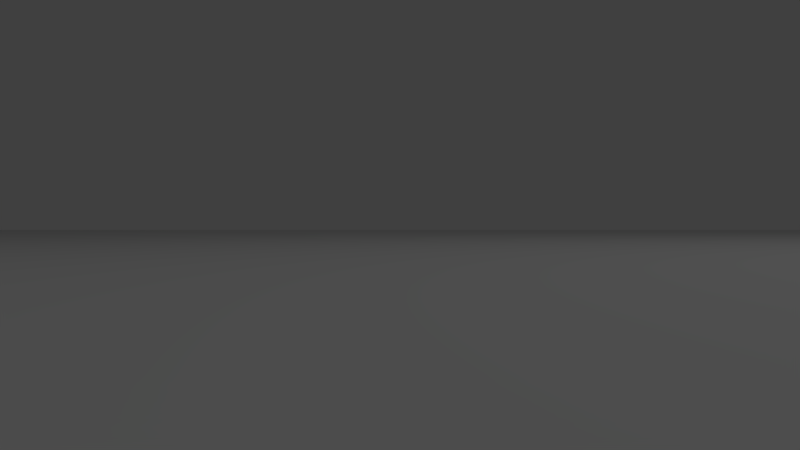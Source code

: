 # Source: eyesplit.blend  (saved by Blender 2.72.0; exported with 4.5.12 LTS)
import bpy
from mathutils import Matrix  # noqa: F401  (used for matrix-valued properties, if any)

bpy.ops.wm.read_factory_settings(use_empty=True)
scene = bpy.context.scene
scene.name = 'Scene'

# ---- collections
col_collection_1 = bpy.data.collections.new('Collection 1'); scene.collection.children.link(col_collection_1)

# ---- world
world_world = bpy.data.worlds.new('World'); scene.world = world_world
world_world.color = (0.05088, 0.05088, 0.05088)
world_world.use_sun_shadow = False
world_world.sun_shadow_jitter_overblur = 0.0
world_world.cycles.sampling_method = 'MANUAL'
world_world.cycles.sample_map_resolution = 256

# ---- cameras
cam_camera = bpy.data.cameras.new('Camera')
cam_camera.clip_end = 100.0
cam_camera.lens = 35.0
cam_camera.sensor_width = 32.0
cam_camera.sensor_height = 18.0
cam_camera.ortho_scale = 7.314
cam_camera.dof.focus_distance = 0.0
cam_camera.dof.aperture_fstop = 128.0

# ---- lights
light_lamp = bpy.data.lights.new('Lamp', 'POINT')
light_lamp.transmission_factor = 0.0
light_lamp.cutoff_distance = 30.0
light_lamp.energy = 100.0
light_lamp.shadow_buffer_clip_start = 1.001
light_lamp.shadow_soft_size = 0.1
light_lamp.shadow_maximum_resolution = 0.006
light_lamp.use_absolute_resolution = True
light_lamp.cycles.use_multiple_importance_sampling = False

# ---- meshes
me_grid_001 = bpy.data.meshes.new('Grid.001')
me_grid_001.from_pydata([(-20.0, -20.0, 0.0), (-6.667, -20.0, 0.0), (6.667, -20.0, 0.0), (20.0, -20.0, 0.0), (-20.0, -6.667, 0.0), (-6.667, -6.667, 0.0), (6.667, -6.667, 0.0), (20.0, -6.667, 0.0), (-20.0, 6.667, 0.0), (-6.667, 6.667, 0.0), (6.667, 6.667, 0.0), (20.0, 6.667, 0.0), (-20.0, 20.0, 0.0), (-6.667, 20.0, 0.0), (6.667, 20.0, 0.0), (20.0, 20.0, 0.0)], [], [(0, 1, 5, 4), (1, 2, 6, 5), (2, 3, 7, 6), (4, 5, 9, 8), (5, 6, 10, 9), (6, 7, 11, 10), (8, 9, 13, 12), (9, 10, 14, 13), (10, 11, 15, 14)])
me_grid_001.use_remesh_preserve_volume = False
me_grid_001.use_remesh_preserve_attributes = False
me_grid_001.use_mirror_vertex_groups = False
me_grid_001.update()

# ---- objects
ob_grid = bpy.data.objects.new('Grid', me_grid_001)
ob_lamp = bpy.data.objects.new('Lamp', light_lamp)
ob_camera = bpy.data.objects.new('Camera', cam_camera)

# ---- transforms, parenting, visibility, modifiers, constraints
ob_grid.location = (0.0, 0.0, 0.0)
ob_grid.lineart.crease_threshold = 0.0
ob_lamp.location = (4.076, 1.005, 5.904)
ob_lamp.rotation_euler = (0.6503, 0.05522, 1.866)
ob_lamp.lock_rotations_4d = False
ob_lamp.empty_display_type = 'ARROWS'
ob_lamp.color = (0.0, 0.0, 0.0, 0.0)
ob_lamp.lineart.crease_threshold = 0.0
ob_camera.location = (2.513e-17, -0.3274, 0.1132)
ob_camera.rotation_euler = (1.571, 1.965e-05, 0.0)
ob_camera.lock_rotations_4d = False
ob_camera.empty_display_type = 'ARROWS'
ob_camera.color = (0.0, 0.0, 0.0, 0.0)
ob_camera.display_type = 'WIRE'
ob_camera.lineart.crease_threshold = 0.0

# ---- collection membership
col_collection_1.objects.link(ob_grid)
col_collection_1.objects.link(ob_lamp)
col_collection_1.objects.link(ob_camera)

# ---- scene / render settings (as saved in the file)
scene.camera = ob_camera
scene.frame_start = 1; scene.frame_end = 250; scene.frame_set(1)
scene.render.engine = 'BLENDER_EEVEE_NEXT'
scene.render.resolution_percentage = 50
scene.render.dither_intensity = 0.0
scene.cycles.use_denoising = False
scene.cycles.samples = 10
scene.cycles.sampling_pattern = 'TABULATED_SOBOL'
scene.cycles.light_sampling_threshold = 0.0
scene.cycles.use_adaptive_sampling = False
scene.cycles.use_light_tree = False
scene.cycles.blur_glossy = 0.0
scene.cycles.pixel_filter_type = 'GAUSSIAN'
scene.cycles.sample_clamp_indirect = 0.0
scene.view_settings.view_transform = 'Standard'
bpy.context.view_layer.update()
